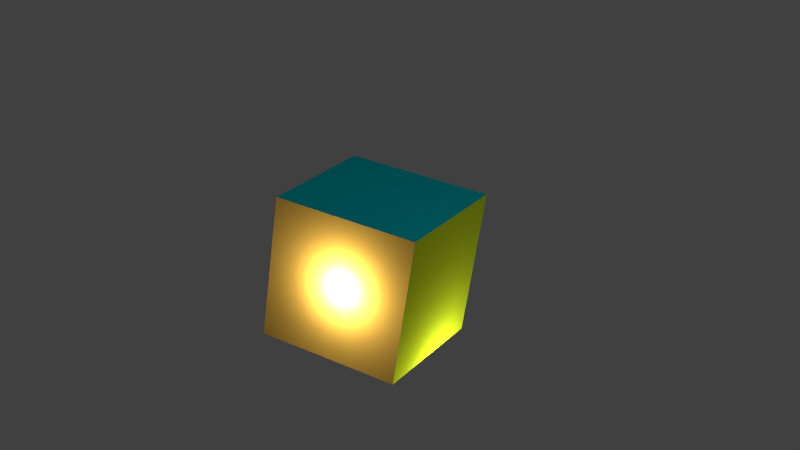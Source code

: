 # Source: Ex20_Henrique_Aplicando_Texturas.blend  (saved by Blender 2.76.0; exported with 4.5.12 LTS)
import bpy
from mathutils import Matrix  # noqa: F401  (used for matrix-valued properties, if any)

bpy.ops.wm.read_factory_settings(use_empty=True)
scene = bpy.context.scene
scene.name = 'Scene'

# ---- collections
col_collection_1 = bpy.data.collections.new('Collection 1'); scene.collection.children.link(col_collection_1)

# ---- materials (node trees are filled in below, after node groups)
mat_material = bpy.data.materials.new('Material')
mat_material.alpha_threshold = 0.0
mat_material.use_transparent_shadow = False
mat_material.roughness = 0.5
mat_material.line_color = (0.0, 0.0, 0.0, 1.0)
mat_material_001 = bpy.data.materials.new('Material.001')
mat_material_001.alpha_threshold = 0.0
mat_material_001.use_transparent_shadow = False
mat_material_001.preview_render_type = 'CUBE'
mat_material_001.diffuse_color = (0.6508, 0.8, 0.02058, 1.0)
mat_material_001.roughness = 0.5
mat_material_002 = bpy.data.materials.new('Material.002')
mat_material_002.alpha_threshold = 0.0
mat_material_002.use_transparent_shadow = False
mat_material_002.preview_render_type = 'CUBE'
mat_material_002.diffuse_color = (0.0, 0.7153, 0.8, 1.0)
mat_material_002.roughness = 0.5
mat_material_003 = bpy.data.materials.new('Material.003')
mat_material_003.alpha_threshold = 0.0
mat_material_003.use_transparent_shadow = False
mat_material_003.preview_render_type = 'CUBE'
mat_material_003.diffuse_color = (0.8, 0.4522, 0.06789, 1.0)
mat_material_003.roughness = 0.5

# ---- material node trees

# ---- world
world_world = bpy.data.worlds.new('World'); scene.world = world_world
world_world.color = (0.05088, 0.05088, 0.05088)
world_world.use_sun_shadow = False
world_world.sun_shadow_jitter_overblur = 0.0
world_world.cycles.sampling_method = 'MANUAL'
world_world.cycles.sample_map_resolution = 256

# ---- cameras
cam_camera = bpy.data.cameras.new('Camera')
cam_camera.clip_end = 100.0
cam_camera.lens = 35.0
cam_camera.sensor_width = 32.0
cam_camera.sensor_height = 18.0
cam_camera.ortho_scale = 7.314
cam_camera.dof.focus_distance = 0.0
cam_camera.dof.aperture_fstop = 128.0

# ---- lights
light_point_001 = bpy.data.lights.new('Point.001', 'POINT')
light_point_001.transmission_factor = 0.0
light_point_001.energy = 100.0
light_point_001.shadow_buffer_clip_start = 0.5
light_point_001.shadow_soft_size = 0.1
light_point_001.shadow_maximum_resolution = 0.006
light_point_001.use_absolute_resolution = True
light_point_001.cycles.use_multiple_importance_sampling = False
light_point = bpy.data.lights.new('Point', 'POINT')
light_point.transmission_factor = 0.0
light_point.energy = 100.0
light_point.shadow_buffer_clip_start = 0.5
light_point.shadow_soft_size = 0.1
light_point.shadow_maximum_resolution = 0.006
light_point.use_absolute_resolution = True
light_point.cycles.use_multiple_importance_sampling = False
light_lamp = bpy.data.lights.new('Lamp', 'POINT')
light_lamp.transmission_factor = 0.0
light_lamp.cutoff_distance = 30.0
light_lamp.energy = 100.0
light_lamp.shadow_buffer_clip_start = 1.001
light_lamp.shadow_soft_size = 0.1
light_lamp.shadow_maximum_resolution = 0.006
light_lamp.use_absolute_resolution = True
light_lamp.cycles.use_multiple_importance_sampling = False

# ---- meshes
me_cube = bpy.data.meshes.new('Cube')
me_cube.from_pydata([(1.0, 1.0, -1.0), (0.9341, -1.0, -0.9341), (-0.9341, -1.0, -0.9341), (-1.0, 1.0, -1.0), (1.0, 1.0, 1.0), (0.9341, -1.0, 0.9341), (-0.9341, -1.0, 0.9341), (-1.0, 1.0, 1.0)], [], [(0, 1, 2, 3), (4, 7, 6, 5), (0, 4, 5, 1), (1, 5, 6, 2), (2, 6, 7, 3), (4, 0, 3, 7)])
me_cube.polygons.foreach_set('material_index', [0, 2, 1, 3, 0, 0])
me_cube.materials.append(mat_material)
me_cube.materials.append(mat_material_001)
me_cube.materials.append(mat_material_002)
me_cube.materials.append(mat_material_003)
me_cube.use_remesh_preserve_volume = False
me_cube.use_remesh_preserve_attributes = False
me_cube.use_mirror_vertex_groups = False
me_cube.update()

# ---- objects
ob_point_001 = bpy.data.objects.new('Point.001', light_point_001)
ob_point = bpy.data.objects.new('Point', light_point)
ob_cube = bpy.data.objects.new('Cube', me_cube)
ob_lamp = bpy.data.objects.new('Lamp', light_lamp)
ob_camera = bpy.data.objects.new('Camera', cam_camera)

# ---- transforms, parenting, visibility, modifiers, constraints
ob_point_001.location = (0.4684, -1.0, 0.05)
ob_point_001.lineart.crease_threshold = 0.0
ob_point.location = (1.113, 0.3569, -1.755)
ob_point.lineart.crease_threshold = 0.0
ob_cube.location = (0.0, 0.0, -0.1542)
ob_cube.rotation_euler = (-0.1377, 0.09763, 0.3342)
ob_cube.lock_rotations_4d = False
ob_cube.empty_display_type = 'ARROWS'
ob_cube.lineart.crease_threshold = 0.0
ob_lamp.location = (4.076, 1.005, 5.904)
ob_lamp.rotation_euler = (0.6503, 0.05522, 1.866)
ob_lamp.lock_rotations_4d = False
ob_lamp.empty_display_type = 'ARROWS'
ob_lamp.color = (0.0, 0.0, 0.0, 0.0)
ob_lamp.lineart.crease_threshold = 0.0
ob_camera.location = (7.481, -6.508, 5.344)
ob_camera.rotation_euler = (1.109, 0.01082, 0.8149)
ob_camera.lock_rotations_4d = False
ob_camera.empty_display_type = 'ARROWS'
ob_camera.color = (0.0, 0.0, 0.0, 0.0)
ob_camera.display_type = 'WIRE'
ob_camera.lineart.crease_threshold = 0.0

# ---- collection membership
col_collection_1.objects.link(ob_point_001)
col_collection_1.objects.link(ob_point)
col_collection_1.objects.link(ob_cube)
col_collection_1.objects.link(ob_lamp)
col_collection_1.objects.link(ob_camera)

# ---- scene / render settings (as saved in the file)
scene.camera = ob_camera
scene.frame_start = 1; scene.frame_end = 250; scene.frame_set(1)
scene.render.engine = 'BLENDER_EEVEE_NEXT'
scene.render.resolution_percentage = 50
scene.render.dither_intensity = 0.0
scene.cycles.use_denoising = False
scene.cycles.samples = 10
scene.cycles.sampling_pattern = 'TABULATED_SOBOL'
scene.cycles.light_sampling_threshold = 0.0
scene.cycles.use_adaptive_sampling = False
scene.cycles.use_light_tree = False
scene.cycles.blur_glossy = 0.0
scene.cycles.pixel_filter_type = 'GAUSSIAN'
scene.cycles.sample_clamp_indirect = 0.0
scene.view_settings.view_transform = 'Standard'
bpy.context.view_layer.update()
